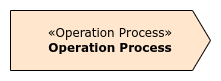

The diagram above was exported from draw.io. Its source (the exported page's mxGraphModel, read from the mxfile embedded in the PNG):
<mxGraphModel dx="798" dy="597" grid="1" gridSize="10" guides="1" tooltips="1" connect="1" arrows="1" fold="1" page="1" pageScale="1" pageWidth="827" pageHeight="1169" math="0" shadow="0">
  <root>
    <mxCell id="0" />
    <mxCell id="1" parent="0" />
    <mxCell id="2" value="" style="rounded=0;whiteSpace=wrap;html=1;strokeColor=none;" vertex="1" parent="1">
      <mxGeometry x="30" y="30" width="220" height="80" as="geometry" />
    </mxCell>
    <mxCell id="3" value="&lt;span class=&quot;char&quot;&gt;&lt;span class=&quot;vchar&quot; id=&quot;char-node&quot;&gt;«Operation Process&lt;/span&gt;&lt;/span&gt;&lt;span class=&quot;char&quot;&gt;&lt;span class=&quot;vchar&quot; id=&quot;char-node&quot;&gt;»&lt;br&gt;&lt;div&gt;&lt;b&gt;Operation Process&lt;/b&gt;&lt;/div&gt;&lt;/span&gt;&lt;/span&gt;" style="html=1;shape=mxgraph.sysml.sendSigAct;strokeWidth=1;whiteSpace=wrap;align=center;fontFamily=Verdana;fontSize=12;fillColor=#ffe6cc;" vertex="1" parent="1">
      <mxGeometry x="40" y="40" width="200" height="60" as="geometry" />
    </mxCell>
  </root>
</mxGraphModel>